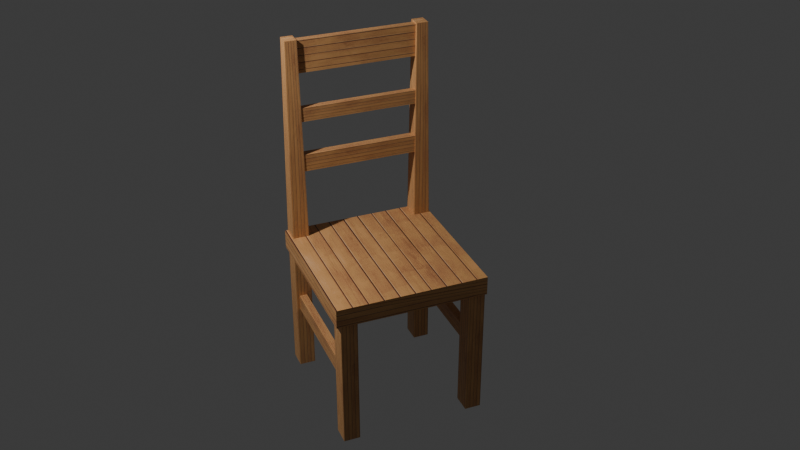 # Source: Chair3.blend  (saved by Blender 5.1.30; exported with 4.5.12 LTS)
import bpy
from mathutils import Matrix  # noqa: F401  (used for matrix-valued properties, if any)

bpy.ops.wm.read_factory_settings(use_empty=True)
scene = bpy.context.scene
scene.name = 'Scene'

# ---- collections
col_collection = bpy.data.collections.new('Collection'); scene.collection.children.link(col_collection)
col_chair3 = bpy.data.collections.new('Chair3'); scene.collection.children.link(col_chair3)

# ---- images (referenced by path relative to the original .blend; pixels are not part of the script)
import os
ASSET_DIR = os.environ.get("B2B_ASSET_DIR", "")  # directory of the original .blend (textures are referenced by path, not embedded)
HERE = os.path.dirname(os.path.abspath(__file__))  # packed textures are extracted next to this script under _unpacked/

def load_image(name, relpath, width, height, colorspace="sRGB"):
    """Load a texture the original file referenced (path relative to the .blend, or extracted next to this script)."""
    p = next((c for c in (os.path.join(HERE, relpath), os.path.join(ASSET_DIR, relpath)) if relpath and os.path.exists(c)), "")
    if p:
        img = bpy.data.images.load(p, check_existing=True)
        img.name = name
    else:  # same state as the original file: an image datablock whose file is absent (Cycles renders it pink)
        img = bpy.data.images.new(name, width, height)
        img.source = "FILE"
        img.filepath = "//" + (relpath or name)
    img.colorspace_settings.name = colorspace
    return img
img_chair3_texturemod_jpg = load_image('Chair3_TextureMod.jpg', '_unpacked/Chair3_TextureMod.70b096ef.png', 2500, 1667, 'sRGB')

# ---- materials (node trees are filled in below, after node groups)
mat_material_008 = bpy.data.materials.new('Material.008')
mat_material_011 = bpy.data.materials.new('Material.011')
mat_material_010 = bpy.data.materials.new('Material.010')
mat_material_007 = bpy.data.materials.new('Material.007')
mat_material_004 = bpy.data.materials.new('Material.004')
mat_material_009 = bpy.data.materials.new('Material.009')
mat_material_012 = bpy.data.materials.new('Material.012')
mat_material_006 = bpy.data.materials.new('Material.006')
mat_material_005 = bpy.data.materials.new('Material.005')
mat_material_003 = bpy.data.materials.new('Material.003')
mat_material_002 = bpy.data.materials.new('Material.002')
mat_material = bpy.data.materials.new('Material')

# ---- material node trees
mat_material_008.use_nodes = True; mat_material_008.node_tree.nodes.clear()
_N = mat_material_008.node_tree.nodes; _L = mat_material_008.node_tree.links
n0 = _N.new('ShaderNodeBsdfPrincipled'); n0.name = 'Principled BSDF'; n0.location = (-200, 100)
n1 = _N.new('ShaderNodeOutputMaterial'); n1.name = 'Material Output'; n1.location = (200, 100)
n2 = _N.new('ShaderNodeTexImage'); n2.name = 'Image Texture'; n2.location = (-486, 38)
n2.image = img_chair3_texturemod_jpg
_L.new(n0.outputs[0], n1.inputs[0])
_L.new(n2.outputs[0], n0.inputs[0])
n1.is_active_output = True
mat_material_011.use_nodes = True; mat_material_011.node_tree.nodes.clear()
_N = mat_material_011.node_tree.nodes; _L = mat_material_011.node_tree.links
n0 = _N.new('ShaderNodeBsdfPrincipled'); n0.name = 'Principled BSDF'; n0.location = (-200, 100)
n1 = _N.new('ShaderNodeOutputMaterial'); n1.name = 'Material Output'; n1.location = (200, 100)
n2 = _N.new('ShaderNodeTexImage'); n2.name = 'Image Texture'; n2.location = (-521, 42)
n2.image = img_chair3_texturemod_jpg
_L.new(n0.outputs[0], n1.inputs[0])
_L.new(n2.outputs[0], n0.inputs[0])
n1.is_active_output = True
mat_material_010.use_nodes = True; mat_material_010.node_tree.nodes.clear()
_N = mat_material_010.node_tree.nodes; _L = mat_material_010.node_tree.links
n0 = _N.new('ShaderNodeBsdfPrincipled'); n0.name = 'Principled BSDF'; n0.location = (-200, 100)
n1 = _N.new('ShaderNodeOutputMaterial'); n1.name = 'Material Output'; n1.location = (200, 100)
n2 = _N.new('ShaderNodeTexImage'); n2.name = 'Image Texture'; n2.location = (-523, 46)
n2.image = img_chair3_texturemod_jpg
_L.new(n0.outputs[0], n1.inputs[0])
_L.new(n2.outputs[0], n0.inputs[0])
n1.is_active_output = True
mat_material_007.use_nodes = True; mat_material_007.node_tree.nodes.clear()
_N = mat_material_007.node_tree.nodes; _L = mat_material_007.node_tree.links
n0 = _N.new('ShaderNodeBsdfPrincipled'); n0.name = 'Principled BSDF'; n0.location = (-200, 100)
n1 = _N.new('ShaderNodeOutputMaterial'); n1.name = 'Material Output'; n1.location = (200, 100)
n2 = _N.new('ShaderNodeTexImage'); n2.name = 'Image Texture'; n2.location = (-534, 16)
n2.image = img_chair3_texturemod_jpg
_L.new(n0.outputs[0], n1.inputs[0])
_L.new(n2.outputs[0], n0.inputs[0])
n1.is_active_output = True
mat_material_004.use_nodes = True; mat_material_004.node_tree.nodes.clear()
_N = mat_material_004.node_tree.nodes; _L = mat_material_004.node_tree.links
n0 = _N.new('ShaderNodeBsdfPrincipled'); n0.name = 'Principled BSDF'; n0.location = (-200, 100)
n1 = _N.new('ShaderNodeOutputMaterial'); n1.name = 'Material Output'; n1.location = (200, 100)
n2 = _N.new('ShaderNodeTexImage'); n2.name = 'Image Texture'; n2.location = (-524, 35)
n2.image = img_chair3_texturemod_jpg
_L.new(n0.outputs[0], n1.inputs[0])
_L.new(n2.outputs[0], n0.inputs[0])
n1.is_active_output = True
mat_material_009.use_nodes = True; mat_material_009.node_tree.nodes.clear()
_N = mat_material_009.node_tree.nodes; _L = mat_material_009.node_tree.links
n0 = _N.new('ShaderNodeBsdfPrincipled'); n0.name = 'Principled BSDF'; n0.location = (-200, 100)
n1 = _N.new('ShaderNodeOutputMaterial'); n1.name = 'Material Output'; n1.location = (200, 100)
n2 = _N.new('ShaderNodeTexImage'); n2.name = 'Image Texture'; n2.location = (-512, 14)
n2.image = img_chair3_texturemod_jpg
_L.new(n0.outputs[0], n1.inputs[0])
_L.new(n2.outputs[0], n0.inputs[0])
n1.is_active_output = True
mat_material_012.use_nodes = True; mat_material_012.node_tree.nodes.clear()
_N = mat_material_012.node_tree.nodes; _L = mat_material_012.node_tree.links
n0 = _N.new('ShaderNodeBsdfPrincipled'); n0.name = 'Principled BSDF'; n0.location = (-200, 100)
n1 = _N.new('ShaderNodeOutputMaterial'); n1.name = 'Material Output'; n1.location = (200, 100)
n2 = _N.new('ShaderNodeTexImage'); n2.name = 'Image Texture'; n2.location = (-524, 8)
n2.image = img_chair3_texturemod_jpg
_L.new(n0.outputs[0], n1.inputs[0])
_L.new(n2.outputs[0], n0.inputs[0])
n1.is_active_output = True
mat_material_006.use_nodes = True; mat_material_006.node_tree.nodes.clear()
_N = mat_material_006.node_tree.nodes; _L = mat_material_006.node_tree.links
n0 = _N.new('ShaderNodeBsdfPrincipled'); n0.name = 'Principled BSDF'; n0.location = (-200, 100)
n1 = _N.new('ShaderNodeOutputMaterial'); n1.name = 'Material Output'; n1.location = (200, 100)
n2 = _N.new('ShaderNodeTexImage'); n2.name = 'Image Texture'; n2.location = (-543, 53)
n2.image = img_chair3_texturemod_jpg
_L.new(n0.outputs[0], n1.inputs[0])
_L.new(n2.outputs[0], n0.inputs[0])
n1.is_active_output = True
mat_material_005.use_nodes = True; mat_material_005.node_tree.nodes.clear()
_N = mat_material_005.node_tree.nodes; _L = mat_material_005.node_tree.links
n0 = _N.new('ShaderNodeBsdfPrincipled'); n0.name = 'Principled BSDF'; n0.location = (-200, 100)
n1 = _N.new('ShaderNodeOutputMaterial'); n1.name = 'Material Output'; n1.location = (200, 100)
n2 = _N.new('ShaderNodeTexImage'); n2.name = 'Image Texture'; n2.location = (-608, 46)
n2.image = img_chair3_texturemod_jpg
_L.new(n0.outputs[0], n1.inputs[0])
_L.new(n2.outputs[0], n0.inputs[0])
n1.is_active_output = True
mat_material_003.use_nodes = True; mat_material_003.node_tree.nodes.clear()
_N = mat_material_003.node_tree.nodes; _L = mat_material_003.node_tree.links
n0 = _N.new('ShaderNodeBsdfPrincipled'); n0.name = 'Principled BSDF'; n0.location = (-200, 100)
n1 = _N.new('ShaderNodeOutputMaterial'); n1.name = 'Material Output'; n1.location = (200, 100)
n2 = _N.new('ShaderNodeTexImage'); n2.name = 'Image Texture'; n2.location = (-532, 43)
n2.image = img_chair3_texturemod_jpg
_L.new(n0.outputs[0], n1.inputs[0])
_L.new(n2.outputs[0], n0.inputs[0])
n1.is_active_output = True
mat_material_002.use_nodes = True; mat_material_002.node_tree.nodes.clear()
_N = mat_material_002.node_tree.nodes; _L = mat_material_002.node_tree.links
n0 = _N.new('ShaderNodeBsdfPrincipled'); n0.name = 'Principled BSDF'; n0.location = (-200, 100)
n1 = _N.new('ShaderNodeOutputMaterial'); n1.name = 'Material Output'; n1.location = (200, 100)
n2 = _N.new('ShaderNodeTexImage'); n2.name = 'Image Texture'; n2.location = (-528, 28)
n2.image = img_chair3_texturemod_jpg
_L.new(n0.outputs[0], n1.inputs[0])
_L.new(n2.outputs[0], n0.inputs[0])
n1.is_active_output = True
mat_material.use_nodes = True; mat_material.node_tree.nodes.clear()
_N = mat_material.node_tree.nodes; _L = mat_material.node_tree.links
n0 = _N.new('ShaderNodeBsdfPrincipled'); n0.name = 'Principled BSDF'; n0.location = (-200, 100)
n1 = _N.new('ShaderNodeOutputMaterial'); n1.name = 'Material Output'; n1.location = (200, 100)
n2 = _N.new('ShaderNodeTexImage'); n2.name = 'Image Texture'; n2.location = (-589, 43)
n2.image = img_chair3_texturemod_jpg
_L.new(n0.outputs[0], n1.inputs[0])
_L.new(n2.outputs[0], n0.inputs[0])
n1.is_active_output = True

# ---- world
world_world = bpy.data.worlds.new('World'); scene.world = world_world
world_world.use_nodes = True; world_world.node_tree.nodes.clear()
_N = world_world.node_tree.nodes; _L = world_world.node_tree.links
n0 = _N.new('ShaderNodeOutputWorld'); n0.name = 'World Output'; n0.location = (200, 100)
n1 = _N.new('ShaderNodeBackground'); n1.name = 'Background'; n1.location = (-200, 100)
n1.inputs[0].default_value = (0.05088, 0.05088, 0.05088, 1.0)
_L.new(n1.outputs[0], n0.inputs[0])
n0.is_active_output = True
world_world.color = (0.05088, 0.05088, 0.05088)
world_world.sun_shadow_jitter_overblur = 0.0

# ---- cameras
cam_camera = bpy.data.cameras.new('Camera')
cam_camera.clip_end = 100.0
cam_camera.ortho_scale = 7.314

# ---- lights
light_light = bpy.data.lights.new('Light', 'POINT')
light_light.energy = 1000.0
light_light.shadow_soft_size = 0.1

# ---- meshes
me_cube = bpy.data.meshes.new('Cube')
me_cube.from_pydata([(-1.0, -1.0, -1.0), (-1.0, -1.0, 1.0), (-1.0, 1.0, -1.0), (-1.0, 1.0, 1.0), (1.0, -1.0, -1.0), (1.0, -1.0, 1.0), (1.0, 1.0, -1.0), (1.0, 1.0, 1.0)], [], [(0, 1, 3, 2), (2, 3, 7, 6), (6, 7, 5, 4), (4, 5, 1, 0), (2, 6, 4, 0), (7, 3, 1, 5)])
_uv = me_cube.uv_layers.new(name='UVMap')
_uv.uv.foreach_set('vector', [0.375, 0.0, 0.625, 0.0, 0.625, 0.25, 0.375, 0.25, 0.375, 0.25, 0.625, 0.25, 0.625, 0.5, 0.375, 0.5, 0.375, 0.5, 0.625, 0.5, 0.625, 0.75, 0.375, 0.75, 0.375, 0.75, 0.625, 0.75, 0.625, 1.0, 0.375, 1.0, 0.125, 0.5, 0.375, 0.5, 0.375, 0.75, 0.125, 0.75, 0.625, 0.5, 0.875, 0.5, 0.875, 0.75, 0.625, 0.75])
me_cube.materials.append(mat_material_008)
me_cube.update()
me_cube_001 = bpy.data.meshes.new('Cube.001')
me_cube_001.from_pydata([(-1.0, -1.0, -1.0), (-1.0, -1.0, 1.0), (-1.0, 1.0, -1.0), (-1.0, 1.0, 1.0), (1.0, -1.0, -1.0), (1.0, -1.0, 1.0), (1.0, 1.0, -1.0), (1.0, 1.0, 1.0)], [], [(0, 1, 3, 2), (2, 3, 7, 6), (6, 7, 5, 4), (4, 5, 1, 0), (2, 6, 4, 0), (7, 3, 1, 5)])
_uv = me_cube_001.uv_layers.new(name='UVMap')
_uv.uv.foreach_set('vector', [0.375, 0.0, 0.625, 0.0, 0.625, 0.25, 0.375, 0.25, 0.375, 0.25, 0.625, 0.25, 0.625, 0.5, 0.375, 0.5, 0.375, 0.5, 0.625, 0.5, 0.625, 0.75, 0.375, 0.75, 0.375, 0.75, 0.625, 0.75, 0.625, 1.0, 0.375, 1.0, 0.125, 0.5, 0.375, 0.5, 0.375, 0.75, 0.125, 0.75, 0.625, 0.5, 0.875, 0.5, 0.875, 0.75, 0.625, 0.75])
me_cube_001.materials.append(mat_material_011)
me_cube_001.update()
me_cube_002 = bpy.data.meshes.new('Cube.002')
me_cube_002.from_pydata([(-1.0, -1.0, -1.0), (-1.0, -1.0, 1.0), (-1.0, 1.0, -1.0), (-1.0, 1.0, 1.0), (1.0, -1.0, -1.0), (1.0, -1.0, 1.0), (1.0, 1.0, -1.0), (1.0, 1.0, 1.0)], [], [(0, 1, 3, 2), (2, 3, 7, 6), (6, 7, 5, 4), (4, 5, 1, 0), (2, 6, 4, 0), (7, 3, 1, 5)])
_uv = me_cube_002.uv_layers.new(name='UVMap')
_uv.uv.foreach_set('vector', [0.375, 0.0, 0.625, 0.0, 0.625, 0.25, 0.375, 0.25, 0.375, 0.25, 0.625, 0.25, 0.625, 0.5, 0.375, 0.5, 0.375, 0.5, 0.625, 0.5, 0.625, 0.75, 0.375, 0.75, 0.375, 0.75, 0.625, 0.75, 0.625, 1.0, 0.375, 1.0, 0.125, 0.5, 0.375, 0.5, 0.375, 0.75, 0.125, 0.75, 0.625, 0.5, 0.875, 0.5, 0.875, 0.75, 0.625, 0.75])
me_cube_002.materials.append(mat_material_010)
me_cube_002.update()
me_cube_003 = bpy.data.meshes.new('Cube.003')
me_cube_003.from_pydata([(-1.0, -1.0, -1.0), (-1.0, -1.0, 1.0), (-1.0, 1.0, -1.0), (-1.0, 1.0, 1.0), (1.0, -1.0, -1.0), (1.0, -1.0, 1.0), (1.0, 1.0, -1.0), (1.0, 1.0, 1.0)], [], [(0, 1, 3, 2), (2, 3, 7, 6), (6, 7, 5, 4), (4, 5, 1, 0), (2, 6, 4, 0), (7, 3, 1, 5)])
_uv = me_cube_003.uv_layers.new(name='UVMap')
_uv.uv.foreach_set('vector', [0.375, 0.0, 0.625, 0.0, 0.625, 0.25, 0.375, 0.25, 0.375, 0.25, 0.625, 0.25, 0.625, 0.5, 0.375, 0.5, 0.375, 0.5, 0.625, 0.5, 0.625, 0.75, 0.375, 0.75, 0.375, 0.75, 0.625, 0.75, 0.625, 1.0, 0.375, 1.0, 0.125, 0.5, 0.375, 0.5, 0.375, 0.75, 0.125, 0.75, 0.625, 0.5, 0.875, 0.5, 0.875, 0.75, 0.625, 0.75])
me_cube_003.materials.append(mat_material_007)
me_cube_003.update()
me_cube_004 = bpy.data.meshes.new('Cube.004')
me_cube_004.from_pydata([(-1.0, -1.0, -1.0), (-1.0, -1.0, 1.0), (-1.0, 1.0, -1.0), (-1.0, 1.0, 1.0), (1.0, -1.0, -1.0), (1.0, -1.0, 1.0), (1.0, 1.0, -1.0), (1.0, 1.0, 1.0)], [], [(0, 1, 3, 2), (2, 3, 7, 6), (6, 7, 5, 4), (4, 5, 1, 0), (2, 6, 4, 0), (7, 3, 1, 5)])
_uv = me_cube_004.uv_layers.new(name='UVMap')
_uv.uv.foreach_set('vector', [7.227e-05, 0.706, 7.226e-05, 0.4121, 0.1308, 0.4121, 0.1308, 0.706, 0.1308, 0.706, 0.1308, 0.4121, 0.2089, 0.5302, 0.2614, 0.706, 0.2614, 0.706, 0.2089, 0.5302, 0.4446, 0.5302, 0.3921, 0.706, 0.3921, 0.706, 0.4446, 0.5302, 0.5228, 0.4121, 0.5228, 0.706, 0.2614, 0.9999, 0.2614, 0.706, 0.3921, 0.706, 0.3921, 0.9999, 0.2089, 0.5302, 0.2089, 7.23e-05, 0.4446, 7.229e-05, 0.4446, 0.5302])
me_cube_004.materials.append(mat_material_004)
me_cube_004.update()
me_cube_005 = bpy.data.meshes.new('Cube.005')
me_cube_005.from_pydata([(-1.0, -1.0, -1.0), (-1.0, -1.0, 1.0), (-1.0, 1.0, -1.0), (-1.0, 1.0, 1.0), (1.0, -1.0, -1.0), (1.0, -1.0, 1.0), (1.0, 1.0, -1.0), (1.0, 1.0, 1.0)], [], [(0, 1, 3, 2), (2, 3, 7, 6), (6, 7, 5, 4), (4, 5, 1, 0), (2, 6, 4, 0), (7, 3, 1, 5)])
_uv = me_cube_005.uv_layers.new(name='UVMap')
_uv.uv.foreach_set('vector', [0.375, 0.0, 0.625, 0.0, 0.625, 0.25, 0.375, 0.25, 0.375, 0.25, 0.625, 0.25, 0.625, 0.5, 0.375, 0.5, 0.375, 0.5, 0.625, 0.5, 0.625, 0.75, 0.375, 0.75, 0.375, 0.75, 0.625, 0.75, 0.625, 1.0, 0.375, 1.0, 0.125, 0.5, 0.375, 0.5, 0.375, 0.75, 0.125, 0.75, 0.625, 0.5, 0.875, 0.5, 0.875, 0.75, 0.625, 0.75])
me_cube_005.materials.append(mat_material_009)
me_cube_005.update()
me_cube_006 = bpy.data.meshes.new('Cube.006')
me_cube_006.from_pydata([(-1.0, -1.0, -1.0), (-1.0, -1.0, 1.0), (-1.0, 1.0, -1.0), (-1.0, 1.0, 1.0), (1.0, -1.0, -1.0), (1.0, -1.0, 1.0), (1.0, 1.0, -1.0), (1.0, 1.0, 1.0)], [], [(0, 1, 3, 2), (2, 3, 7, 6), (6, 7, 5, 4), (4, 5, 1, 0), (2, 6, 4, 0), (7, 3, 1, 5)])
_uv = me_cube_006.uv_layers.new(name='UVMap')
_uv.uv.foreach_set('vector', [0.375, 0.0, 0.625, 0.0, 0.625, 0.25, 0.375, 0.25, 0.375, 0.25, 0.625, 0.25, 0.625, 0.5, 0.375, 0.5, 0.375, 0.5, 0.625, 0.5, 0.625, 0.75, 0.375, 0.75, 0.375, 0.75, 0.625, 0.75, 0.625, 1.0, 0.375, 1.0, 0.125, 0.5, 0.375, 0.5, 0.375, 0.75, 0.125, 0.75, 0.625, 0.5, 0.875, 0.5, 0.875, 0.75, 0.625, 0.75])
me_cube_006.materials.append(mat_material_012)
me_cube_006.update()
me_cube_007 = bpy.data.meshes.new('Cube.007')
me_cube_007.from_pydata([(-1.0, -1.0, -1.0), (-0.7135, -0.7135, 1.0), (-1.0, 1.0, -1.0), (-0.7135, 0.7135, 1.0), (1.0, -1.0, -1.0), (0.7135, -0.7135, 1.0), (1.0, 1.0, -1.0), (0.7135, 0.7135, 1.0)], [], [(0, 1, 3, 2), (2, 3, 7, 6), (6, 7, 5, 4), (4, 5, 1, 0), (2, 6, 4, 0), (7, 3, 1, 5)])
_uv = me_cube_007.uv_layers.new(name='UVMap')
_uv.uv.foreach_set('vector', [0.375, 0.0, 0.625, 0.0, 0.625, 0.25, 0.375, 0.25, 0.375, 0.25, 0.625, 0.25, 0.625, 0.5, 0.375, 0.5, 0.375, 0.5, 0.625, 0.5, 0.625, 0.75, 0.375, 0.75, 0.375, 0.75, 0.625, 0.75, 0.625, 1.0, 0.375, 1.0, 0.125, 0.5, 0.375, 0.5, 0.375, 0.75, 0.125, 0.75, 0.625, 0.5, 0.875, 0.5, 0.875, 0.75, 0.625, 0.75])
me_cube_007.materials.append(mat_material_006)
me_cube_007.update()
me_cube_008 = bpy.data.meshes.new('Cube.008')
me_cube_008.from_pydata([(-1.0, -1.0, -1.0), (-0.7135, -0.7135, 1.0), (-1.0, 1.0, -1.0), (-0.7135, 0.7135, 1.0), (1.0, -1.0, -1.0), (0.7135, -0.7135, 1.0), (1.0, 1.0, -1.0), (0.7135, 0.7135, 1.0)], [], [(0, 1, 3, 2), (2, 3, 7, 6), (6, 7, 5, 4), (4, 5, 1, 0), (2, 6, 4, 0), (7, 3, 1, 5)])
_uv = me_cube_008.uv_layers.new(name='UVMap')
_uv.uv.foreach_set('vector', [0.375, 0.0, 0.625, 0.0, 0.625, 0.25, 0.375, 0.25, 0.375, 0.25, 0.625, 0.25, 0.625, 0.5, 0.375, 0.5, 0.375, 0.5, 0.625, 0.5, 0.625, 0.75, 0.375, 0.75, 0.375, 0.75, 0.625, 0.75, 0.625, 1.0, 0.375, 1.0, 0.125, 0.5, 0.375, 0.5, 0.375, 0.75, 0.125, 0.75, 0.625, 0.5, 0.875, 0.5, 0.875, 0.75, 0.625, 0.75])
me_cube_008.materials.append(mat_material_005)
me_cube_008.update()
me_cube_009 = bpy.data.meshes.new('Cube.009')
me_cube_009.from_pydata([(-1.0, -1.0, -1.0), (-1.0, -1.0, 1.0), (-1.0, 1.0, -1.0), (-1.0, 1.0, 1.0), (1.0, -1.0, -1.0), (1.0, -1.0, 1.0), (1.0, 1.0, -1.0), (1.0, 1.0, 1.0)], [], [(0, 1, 3, 2), (2, 3, 7, 6), (6, 7, 5, 4), (4, 5, 1, 0), (2, 6, 4, 0), (7, 3, 1, 5)])
_uv = me_cube_009.uv_layers.new(name='UVMap')
_uv.uv.foreach_set('vector', [0.375, 0.0, 0.625, 0.0, 0.625, 0.25, 0.375, 0.25, 0.375, 0.25, 0.625, 0.25, 0.625, 0.5, 0.375, 0.5, 0.375, 0.5, 0.625, 0.5, 0.625, 0.75, 0.375, 0.75, 0.375, 0.75, 0.625, 0.75, 0.625, 1.0, 0.375, 1.0, 0.125, 0.5, 0.375, 0.5, 0.375, 0.75, 0.125, 0.75, 0.625, 0.5, 0.875, 0.5, 0.875, 0.75, 0.625, 0.75])
me_cube_009.materials.append(mat_material_003)
me_cube_009.update()
me_cube_010 = bpy.data.meshes.new('Cube.010')
me_cube_010.from_pydata([(-1.0, -1.0, -1.0), (-1.0, -1.0, 1.0), (-1.0, 1.0, -1.0), (-1.0, 1.0, 1.0), (1.0, -1.0, -1.0), (1.0, -1.0, 1.0), (1.0, 1.0, -1.0), (1.0, 1.0, 1.0)], [], [(0, 1, 3, 2), (2, 3, 7, 6), (6, 7, 5, 4), (4, 5, 1, 0), (2, 6, 4, 0), (7, 3, 1, 5)])
_uv = me_cube_010.uv_layers.new(name='UVMap')
_uv.uv.foreach_set('vector', [0.375, 0.0, 0.625, 0.0, 0.625, 0.25, 0.375, 0.25, 0.375, 0.25, 0.625, 0.25, 0.625, 0.5, 0.375, 0.5, 0.375, 0.5, 0.625, 0.5, 0.625, 0.75, 0.375, 0.75, 0.375, 0.75, 0.625, 0.75, 0.625, 1.0, 0.375, 1.0, 0.125, 0.5, 0.375, 0.5, 0.375, 0.75, 0.125, 0.75, 0.625, 0.5, 0.875, 0.5, 0.875, 0.75, 0.625, 0.75])
me_cube_010.materials.append(mat_material_002)
me_cube_010.update()
me_cube_011 = bpy.data.meshes.new('Cube.011')
me_cube_011.from_pydata([(-1.0, -1.0, -1.0), (-1.0, -1.0, 1.0), (-1.0, 1.0, -1.0), (-1.0, 1.0, 1.0), (1.0, -1.0, -1.0), (1.0, -1.0, 1.0), (1.0, 1.0, -1.0), (1.0, 1.0, 1.0)], [], [(0, 1, 3, 2), (2, 3, 7, 6), (6, 7, 5, 4), (4, 5, 1, 0), (2, 6, 4, 0), (7, 3, 1, 5)])
_uv = me_cube_011.uv_layers.new(name='UVMap')
_uv.uv.foreach_set('vector', [0.375, 0.0, 0.625, 0.0, 0.625, 0.25, 0.375, 0.25, 0.375, 0.25, 0.625, 0.25, 0.625, 0.5, 0.375, 0.5, 0.375, 0.5, 0.625, 0.5, 0.625, 0.75, 0.375, 0.75, 0.375, 0.75, 0.625, 0.75, 0.625, 1.0, 0.375, 1.0, 0.125, 0.5, 0.375, 0.5, 0.375, 0.75, 0.125, 0.75, 0.625, 0.5, 0.875, 0.5, 0.875, 0.75, 0.625, 0.75])
me_cube_011.materials.append(mat_material)
me_cube_011.update()

# ---- objects
ob_light = bpy.data.objects.new('Light', light_light)
ob_camera = bpy.data.objects.new('Camera', cam_camera)
ob_chair3_leg1 = bpy.data.objects.new('Chair3_Leg1', me_cube)
ob_chair3_leg2 = bpy.data.objects.new('Chair3_Leg2', me_cube_001)
ob_chair3_leg3 = bpy.data.objects.new('Chair3_Leg3', me_cube_002)
ob_chair3_leg4 = bpy.data.objects.new('Chair3_Leg4', me_cube_003)
ob_chair3_base = bpy.data.objects.new('Chair3_Base', me_cube_004)
ob_chair3_lateralleg1 = bpy.data.objects.new('Chair3_LateralLeg1', me_cube_005)
ob_chair3_lateralleg2 = bpy.data.objects.new('Chair3_LateralLeg2', me_cube_006)
ob_chair3_back1 = bpy.data.objects.new('Chair3_Back1', me_cube_007)
ob_chair3_back2 = bpy.data.objects.new('Chair3_Back2', me_cube_008)
ob_chair3_back3 = bpy.data.objects.new('Chair3_Back3', me_cube_009)
ob_chair3_back4 = bpy.data.objects.new('Chair3_Back4', me_cube_010)
ob_chair3_back5 = bpy.data.objects.new('Chair3_Back5', me_cube_011)

# ---- transforms, parenting, visibility, modifiers, constraints
ob_light.location = (4.076, 1.005, 5.904)
ob_light.rotation_euler = (0.6503, 0.05522, 1.866)
ob_light.lock_rotations_4d = False
ob_light.empty_display_type = 'ARROWS'
ob_light.color = (0.0, 0.0, 0.0, 0.0)
ob_light.lineart.crease_threshold = 0.0
ob_camera.location = (3.773, 9.445, 6.652)
ob_camera.rotation_euler = (1.049, -7.422e-06, 2.755)
ob_camera.lock_rotations_4d = False
ob_camera.empty_display_type = 'ARROWS'
ob_camera.color = (0.0, 0.0, 0.0, 0.0)
ob_camera.display_type = 'WIRE'
ob_camera.lineart.crease_threshold = 0.0
ob_chair3_leg1.location = (-0.3647, -0.1829, 0.0)
ob_chair3_leg1.scale = (0.08477, 0.09756, 0.7836)
ob_chair3_leg2.location = (-0.367, 1.188, 0.0)
ob_chair3_leg2.scale = (0.08477, 0.09756, 0.7836)
ob_chair3_leg3.location = (0.9703, 1.192, 0.0)
ob_chair3_leg3.scale = (0.08477, 0.09756, 0.7836)
ob_chair3_leg4.location = (0.9876, -0.1932, 0.0)
ob_chair3_leg4.scale = (0.08477, 0.09756, 0.7836)
ob_chair3_base.location = (0.318, 0.4994, 0.7137)
ob_chair3_base.scale = (0.7829, 0.8061, 0.09876)
ob_chair3_lateralleg1.location = (1.001, 0.5127, 0.0263)
ob_chair3_lateralleg1.rotation_euler = (1.571, 1.571, 0.0)
ob_chair3_lateralleg1.scale = (0.08477, 0.04013, 0.6707)
ob_chair3_lateralleg2.location = (-0.3745, 0.4929, 0.0263)
ob_chair3_lateralleg2.rotation_euler = (1.571, 1.571, 0.0)
ob_chair3_lateralleg2.scale = (0.08477, 0.04013, 0.6707)
ob_chair3_back1.location = (-0.367, -0.2083, 1.867)
ob_chair3_back1.scale = (0.08477, 0.09756, 1.075)
ob_chair3_back2.location = (0.9848, -0.2083, 1.867)
ob_chair3_back2.scale = (0.08477, 0.09756, 1.075)
ob_chair3_back3.location = (0.3218, -0.1727, 1.644)
ob_chair3_back3.rotation_euler = (-0.0, 1.571, 0.0)
ob_chair3_back3.scale = (0.09135, 0.04325, 0.7228)
ob_chair3_back4.location = (0.3218, -0.1718, 2.165)
ob_chair3_back4.rotation_euler = (-0.0, 1.571, 0.0)
ob_chair3_back4.scale = (0.07238, 0.03426, 0.6312)
ob_chair3_back5.location = (0.3218, -0.2001, 2.761)
ob_chair3_back5.rotation_euler = (-0.0, 1.571, 0.0)
ob_chair3_back5.scale = (0.1672, 0.03426, 0.6312)

# ---- collection membership
col_collection.objects.link(ob_light)
col_collection.objects.link(ob_camera)
col_chair3.objects.link(ob_chair3_leg1)
col_chair3.objects.link(ob_chair3_leg2)
col_chair3.objects.link(ob_chair3_leg3)
col_chair3.objects.link(ob_chair3_leg4)
col_chair3.objects.link(ob_chair3_base)
col_chair3.objects.link(ob_chair3_lateralleg1)
col_chair3.objects.link(ob_chair3_lateralleg2)
col_chair3.objects.link(ob_chair3_back1)
col_chair3.objects.link(ob_chair3_back2)
col_chair3.objects.link(ob_chair3_back3)
col_chair3.objects.link(ob_chair3_back4)
col_chair3.objects.link(ob_chair3_back5)

# ---- scene / render settings (as saved in the file)
scene.camera = ob_camera
scene.frame_start = 1; scene.frame_end = 250; scene.frame_set(1)
scene.render.engine = 'BLENDER_EEVEE_NEXT'
scene.render.bake_bias = 0.0
scene.render.bake_samples = 0
scene.cycles.sampling_pattern = 'TABULATED_SOBOL'
scene.eevee.use_volume_custom_range = False
bpy.context.view_layer.update()

